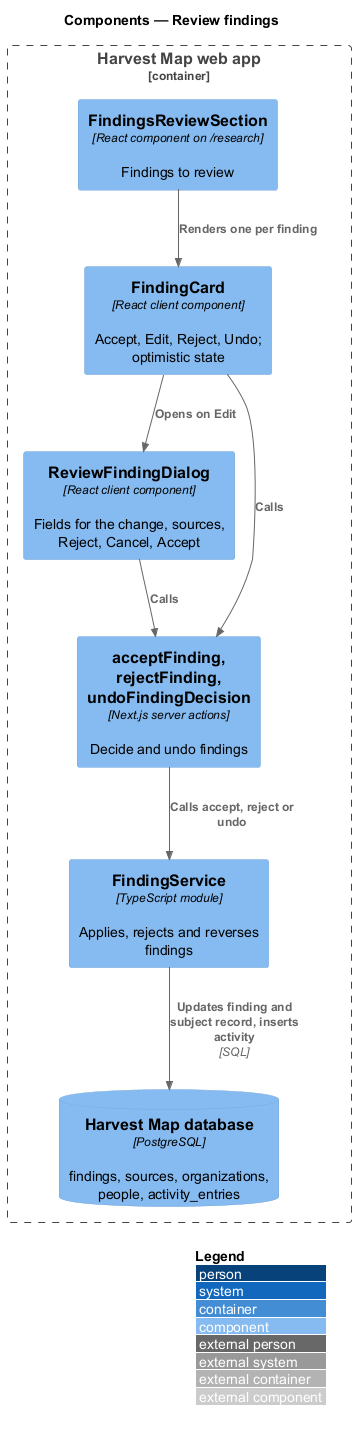

The diagram above was rendered by PlantUML. Its source (embedded in the PNG):
@startuml
!include <C4/C4_Component>
LAYOUT_WITH_LEGEND()
title Components — Review findings

Container_Boundary(web, "Harvest Map web app") {
  Component(section, "FindingsReviewSection", "React component on /research", "Findings to review")
  Component(card, "FindingCard", "React client component", "Accept, Edit, Reject, Undo; optimistic state")
  Component(dialog, "ReviewFindingDialog", "React client component", "Fields for the change, sources, Reject, Cancel, Accept")
  Component(actions, "acceptFinding, rejectFinding, undoFindingDecision", "Next.js server actions", "Decide and undo findings")
  Component(service, "FindingService", "TypeScript module", "Applies, rejects and reverses findings")
  ComponentDb(db, "Harvest Map database", "PostgreSQL", "findings, sources, organizations, people, activity_entries")
}
Rel(section, card, "Renders one per finding")
Rel(card, dialog, "Opens on Edit")
Rel(card, actions, "Calls")
Rel(dialog, actions, "Calls")
Rel(actions, service, "Calls accept, reject or undo")
Rel(service, db, "Updates finding and subject record, inserts activity", "SQL")
@enduml